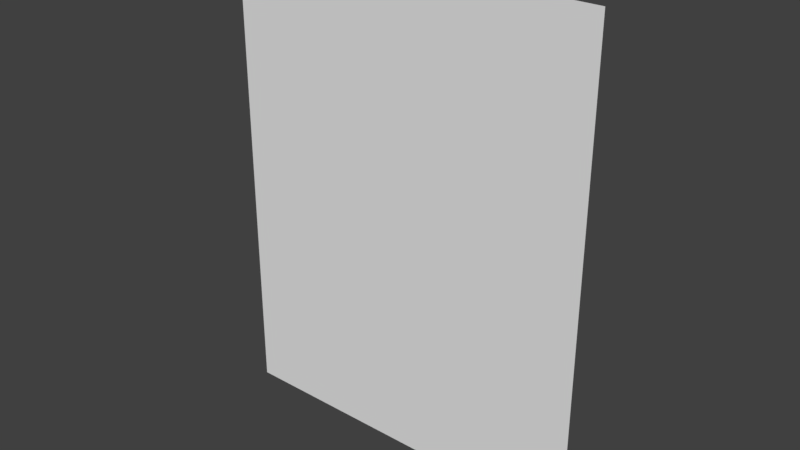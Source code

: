 # Source: 3Dendcap_-_rev_0006.blend  (saved by Blender 2.78.0; exported with 4.5.12 LTS)
import bpy
from mathutils import Matrix  # noqa: F401  (used for matrix-valued properties, if any)

bpy.ops.wm.read_factory_settings(use_empty=True)
scene = bpy.context.scene
scene.name = 'Scene'

# ---- collections
col_collection_1 = bpy.data.collections.new('Collection 1'); scene.collection.children.link(col_collection_1)

# ---- materials (node trees are filled in below, after node groups)
mat_black = bpy.data.materials.new('black')
mat_black.alpha_threshold = 0.0
mat_black.use_transparent_shadow = False
mat_black.diffuse_color = (0.0, 0.0, 0.0, 1.0)
mat_black.specular_color = (0.0, 0.0, 0.0)
mat_black.roughness = 0.5
mat_raster = bpy.data.materials.new('raster')
mat_raster.alpha_threshold = 0.0
mat_raster.use_transparent_shadow = False
mat_raster.preview_render_type = 'CUBE'
mat_raster.roughness = 0.5
mat_grey = bpy.data.materials.new('grey')
mat_grey.alpha_threshold = 0.0
mat_grey.use_transparent_shadow = False
mat_grey.diffuse_color = (0.2633, 0.2633, 0.2633, 1.0)
mat_grey.specular_color = (0.0, 0.0, 0.0)
mat_grey.roughness = 0.5

# ---- material node trees

# ---- world
world_world = bpy.data.worlds.new('World'); scene.world = world_world
world_world.color = (0.05088, 0.05088, 0.05088)
world_world.use_sun_shadow = False
world_world.sun_shadow_jitter_overblur = 0.0
world_world.cycles.sampling_method = 'MANUAL'

# ---- meshes
me_circle_008 = bpy.data.meshes.new('Circle.008')
me_circle_008.from_pydata([(4.553, -7.191e-07, -64.55), (3.779, -6.594e-07, -65.92), (3.072, -5.98e-07, -67.32), (2.436, -5.353e-07, -68.75), (1.871, -4.712e-07, -70.22), (1.378, -4.06e-07, -71.71), (0.959, -3.399e-07, -73.22), (0.6149, -2.729e-07, -74.76), (0.3463, -2.052e-07, -76.3), (0.1541, -1.371e-07, -77.86), (0.03855, -6.863e-08, -79.43), (0.0, 4.547e-13, -81.0), (64.0, 2.046e-12, -81.0), (63.96, -6.863e-08, -79.43), (63.85, -1.371e-07, -77.86), (63.65, -2.052e-07, -76.3), (63.39, -2.729e-07, -74.76), (63.04, -3.399e-07, -73.22), (62.62, -4.06e-07, -71.71), (62.13, -4.712e-07, -70.22), (61.56, -5.353e-07, -68.75), (60.93, -5.98e-07, -67.32), (60.22, -6.594e-07, -65.92), (59.45, -7.191e-07, -64.55), (0.0, 4.547e-13, -81.0), (0.0, 1.457e-08, -55.0), (64.0, 1.457e-08, -55.0), (32.0, -4.371e-08, 1.25), (4.811, 2.392e-08, -64.14), (59.19, 2.392e-08, -64.14), (3.998, 4.547e-13, -81.0), (60.01, 2.046e-12, -81.0), (8.42, -6.594e-07, -65.92), (18.62, -4.295e-06, -70.0), (45.38, -4.295e-06, -70.0), (55.58, -6.594e-07, -65.92), (59.22, 1.457e-08, -55.0), (53.59, 1.457e-08, -55.0), (46.73, 1.457e-08, -55.0), (17.28, 1.457e-08, -55.0), (10.42, 1.457e-08, -55.0), (4.78, 1.457e-08, -55.0), (54.35, 2.392e-08, -64.14), (9.65, 2.392e-08, -64.14), (9.349, -7.191e-07, -64.55), (54.65, -7.191e-07, -64.55), (55.29, -6.799e-07, -65.44), (8.718, -6.799e-07, -65.44), (32.0, 1.503e-06, -28.12), (32.0, -2.852e-06, -15.76), (32.0, -3.224e-06, -7.243), (6.687, -5.232e-07, -69.03), (6.13, -4.683e-07, -70.29), (5.635, -8.042e-06, -71.57), (5.204, -3.552e-07, -72.87), (4.838, 7.332e-06, -74.2), (4.536, 7.391e-06, -75.54), (4.301, 1.126e-05, -76.89), (4.133, -1.199e-07, -78.26), (4.032, -5.994e-08, -79.63), (59.97, -5.994e-08, -79.63), (59.87, -1.199e-07, -78.26), (59.7, -7.809e-06, -76.89), (59.47, 7.391e-06, -75.54), (59.17, -2.973e-07, -74.2), (58.8, -1.18e-05, -72.87), (58.37, -4.123e-07, -71.57), (57.87, -4.683e-07, -70.29), (57.32, -4.338e-06, -69.03), (56.7, -5.769e-07, -67.8), (56.02, -6.292e-07, -66.61), (7.982, 3.186e-06, -66.61), (7.305, 3.238e-06, -67.8), (19.93, 2.9e-06, -60.06), (44.08, -9.152e-07, -60.06), (54.16, -4.562e-06, -63.9), (9.841, -7.476e-07, -63.9), (54.49, -7.291e-07, -64.32), (9.509, -4.544e-06, -64.32)], [(11, 10), (11, 12)], [(29, 26, 36, 75, 42), (29, 42, 77, 45, 23), (1, 32, 47, 44, 0), (53, 4, 5), (35, 22, 23, 45, 46), (64, 17, 65), (41, 25, 28, 43, 76), (43, 28, 0, 44, 78), (38, 74, 34, 37), (33, 73, 39, 40), (73, 33, 34, 74), (30, 59, 24), (10, 58, 9), (8, 57, 56), (6, 55, 54), (4, 53, 52), (2, 72, 1), (1, 71, 32), (5, 6, 54), (9, 58, 57), (59, 10, 24), (58, 10, 59), (8, 9, 57), (1, 72, 71), (2, 51, 72), (7, 8, 56), (7, 56, 55), (2, 3, 51), (51, 3, 52), (7, 55, 6), (5, 54, 53), (52, 3, 4), (12, 60, 31), (12, 13, 60), (14, 61, 13), (16, 63, 15), (18, 65, 17), (20, 67, 19), (22, 69, 21), (70, 22, 35), (69, 22, 70), (21, 68, 20), (17, 64, 16), (13, 61, 60), (14, 62, 61), (19, 66, 18), (68, 21, 69), (67, 20, 68), (15, 62, 14), (15, 63, 62), (66, 19, 67), (65, 18, 66), (16, 64, 63), (49, 40, 39, 48), (26, 27, 50, 36), (37, 49, 48, 38), (25, 41, 50, 27)])
me_circle_008.polygons.foreach_set('use_smooth', [True] * 57)
me_circle_008.materials.append(mat_black)
me_circle_008.use_remesh_preserve_volume = False
me_circle_008.use_remesh_preserve_attributes = False
me_circle_008.use_mirror_vertex_groups = False
me_circle_008.update()
me_plane = bpy.data.meshes.new('Plane')
me_plane.from_pydata([(0.0, 0.008001, -81.0), (64.0, 0.008001, -81.0), (0.0, 0.007999, 3.496e-10), (64.0, 0.007999, 3.496e-10)], [], [(0, 1, 3, 2)])
_uv = me_plane.uv_layers.new(name='UVMap')
_uv.uv.foreach_set('vector', [0.0, 0.5, 1.0, 0.5, 1.0, 1.0, 0.0, 1.0])
me_plane.materials.append(mat_raster)
me_plane.use_remesh_preserve_volume = False
me_plane.use_remesh_preserve_attributes = False
me_plane.use_mirror_vertex_groups = False
me_plane.update()
me_circle_002 = bpy.data.meshes.new('Circle.002')
me_circle_002.from_pydata([(19.93, -0.008, -60.06), (17.28, -0.008, -55.0), (32.0, -0.008, -28.12), (46.72, -0.008, -55.0), (44.07, -0.008, -60.06), (18.62, -0.001053, -70.0), (10.42, -0.001053, -55.0), (32.0, -0.001053, -15.76), (53.58, -0.001053, -55.0), (45.38, -0.001053, -70.0), (9.51, -0.001053, -64.32), (8.719, -0.001053, -65.44), (7.984, -0.001053, -66.61), (7.306, -0.001053, -67.8), (6.688, -0.001053, -69.03), (6.131, -0.001053, -70.28), (5.637, -0.001053, -71.57), (5.206, -0.001053, -72.87), (4.839, -0.001053, -74.2), (4.538, -0.001053, -75.54), (4.303, -0.001053, -76.89), (4.135, -0.001053, -78.26), (4.034, -0.001053, -79.63), (4.0, -0.001053, -81.0), (60.0, -0.001053, -81.0), (59.97, -0.001053, -79.63), (59.87, -0.001053, -78.26), (59.7, -0.001053, -76.89), (59.46, -0.001053, -75.54), (59.16, -0.001053, -74.2), (58.79, -0.001053, -72.87), (58.36, -0.001053, -71.57), (57.87, -0.001053, -70.28), (57.31, -0.001053, -69.03), (56.69, -0.001053, -67.8), (56.02, -0.001053, -66.61), (55.28, -0.001053, -65.44), (54.49, -0.001053, -64.32), (9.842, -0.001053, -63.9), (54.16, -0.001053, -63.9), (4.782, -0.001053, -55.0), (32.0, -0.001053, -7.25), (59.22, -0.001053, -55.0)], [], [(1, 0, 4, 3), (2, 1, 3), (19, 20, 5), (5, 6, 40, 38), (32, 9, 31), (8, 9, 39, 42), (6, 7, 41, 40), (7, 8, 42, 41), (9, 5, 23, 24), (5, 38, 10), (10, 11, 5), (12, 13, 5), (14, 15, 5), (16, 17, 5), (18, 19, 5), (20, 21, 5), (22, 23, 5), (5, 11, 12), (13, 14, 5), (17, 18, 5), (21, 22, 5), (5, 15, 16), (24, 25, 9), (26, 27, 9), (28, 29, 9), (30, 31, 9), (32, 33, 9), (34, 35, 9), (36, 37, 9), (39, 9, 37), (25, 26, 9), (29, 30, 9), (33, 34, 9), (36, 9, 35), (27, 28, 9)])
me_circle_002.polygons.foreach_set('use_smooth', [True] * 35)
me_circle_002.materials.append(mat_grey)
me_circle_002.use_remesh_preserve_volume = False
me_circle_002.use_remesh_preserve_attributes = False
me_circle_002.use_mirror_vertex_groups = False
me_circle_002.update()

# ---- objects
ob_black = bpy.data.objects.new('black', me_circle_008)
ob_test = bpy.data.objects.new('test', me_plane)
ob_grey = bpy.data.objects.new('grey', me_circle_002)

# ---- transforms, parenting, visibility, modifiers, constraints
ob_black.location = (0.0, 0.0, 0.0)
ob_black.lineart.crease_threshold = 0.0
ob_test.location = (0.0, -0.1, 0.0)
ob_test.hide_viewport = True
ob_test.lineart.crease_threshold = 0.0
ob_grey.location = (0.0, 0.0, 0.0)
ob_grey.color = (0.2633, 0.2633, 0.2633, 1.0)
ob_grey.lineart.crease_threshold = 0.0

# ---- collection membership
col_collection_1.objects.link(ob_black)
col_collection_1.objects.link(ob_test)
col_collection_1.objects.link(ob_grey)

# ---- scene / render settings (as saved in the file)
scene.frame_start = 1; scene.frame_end = 250; scene.frame_set(0)
scene.render.engine = 'BLENDER_EEVEE_NEXT'
scene.render.resolution_percentage = 50
scene.render.dither_intensity = 0.0
scene.cycles.use_denoising = False
scene.cycles.samples = 128
scene.cycles.sampling_pattern = 'TABULATED_SOBOL'
scene.cycles.light_sampling_threshold = 0.0
scene.cycles.use_adaptive_sampling = False
scene.cycles.use_light_tree = False
scene.cycles.blur_glossy = 0.0
scene.cycles.sample_clamp_indirect = 0.0
scene.view_settings.view_transform = 'Standard'
bpy.context.view_layer.update()

# ---- added for rendering (the .blend has no active camera and no usable light): camera, sun
cam_auto = bpy.data.cameras.new('AutoCamera')
cam_auto.lens = 50.0
cam_auto.sensor_width = 36.0
cam_auto.clip_end = 1692.23
ob_auto_camera = bpy.data.objects.new('AutoCamera', cam_auto)
scene.collection.objects.link(ob_auto_camera)
ob_auto_camera.location = (128.424, -115.708, 37.2639)
ob_auto_camera.rotation_euler = (1.09748, -7.21219e-08, 0.694738)
scene.camera = ob_auto_camera
light_auto_sun = bpy.data.lights.new('AutoSun', 'SUN')
light_auto_sun.energy = 3.0
light_auto_sun.angle = 0.0523599
ob_auto_sun = bpy.data.objects.new('AutoSun', light_auto_sun)
scene.collection.objects.link(ob_auto_sun)
ob_auto_sun.rotation_euler = (0.872665, 0.174533, 0.523599)
bpy.context.view_layer.update()

